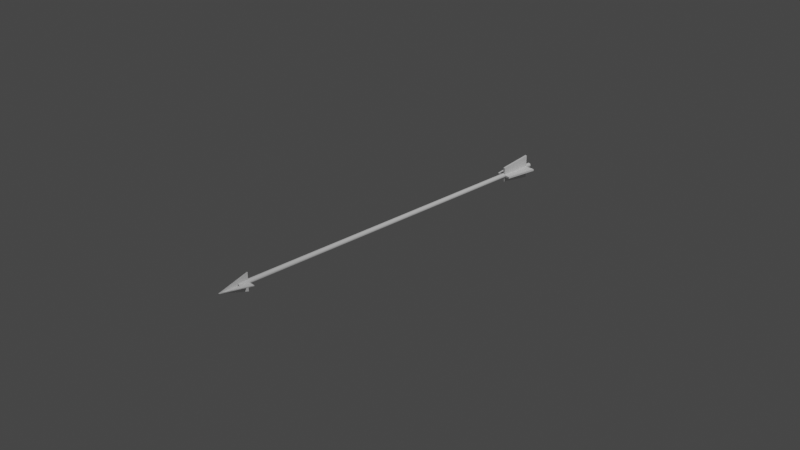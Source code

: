 # Source: arrow_1_1_.blend  (saved by Blender 2.80.75; exported with 4.5.12 LTS)
import bpy
from mathutils import Matrix  # noqa: F401  (used for matrix-valued properties, if any)

bpy.ops.wm.read_factory_settings(use_empty=True)
scene = bpy.context.scene
scene.name = 'Scene'

# ---- collections
col_collection = bpy.data.collections.new('Collection'); scene.collection.children.link(col_collection)

# ---- world
world_world = bpy.data.worlds.new('World'); scene.world = world_world
world_world.use_nodes = True; world_world.node_tree.nodes.clear()
_N = world_world.node_tree.nodes; _L = world_world.node_tree.links
n0 = _N.new('ShaderNodeOutputWorld'); n0.name = 'World Output'; n0.location = (300, 300)
n1 = _N.new('ShaderNodeBackground'); n1.name = 'Background'; n1.location = (10, 300)
n1.inputs[0].default_value = (0.05088, 0.05088, 0.05088, 1.0)
_L.new(n1.outputs[0], n0.inputs[0])
n0.is_active_output = True
world_world.color = (0.05088, 0.05088, 0.05088)
world_world.use_sun_shadow = False
world_world.sun_shadow_jitter_overblur = 0.0

# ---- cameras
cam_camera = bpy.data.cameras.new('Camera')
cam_camera.clip_end = 100.0
cam_camera.ortho_scale = 7.314

# ---- lights
light_light = bpy.data.lights.new('Light', 'POINT')
light_light.transmission_factor = 0.0
light_light.energy = 1000.0
light_light.shadow_soft_size = 0.1
light_light.shadow_maximum_resolution = 0.006
light_light.use_absolute_resolution = True

# ---- meshes
me_cylinder = bpy.data.meshes.new('Cylinder')
me_cylinder.from_pydata([(0.0, 0.025, -2.0), (0.0, 0.025, 2.0), (0.004877, 0.02452, -2.0), (0.004877, 0.02452, 2.0), (0.009567, 0.0231, -2.0), (0.009567, 0.0231, 2.0), (0.01389, 0.02079, -2.0), (0.01389, 0.02079, 2.0), (0.01768, 0.01768, -2.0), (0.01768, 0.01768, 2.0), (0.02079, 0.01389, -2.0), (0.02079, 0.01389, 2.0), (0.0231, 0.009567, -2.0), (0.0231, 0.009567, 2.0), (0.02452, 0.004877, -2.0), (0.02452, 0.004877, 2.0), (0.025, 1.887e-09, -2.0), (0.025, 1.887e-09, 2.0), (0.02452, -0.004877, -2.0), (0.02452, -0.004877, 2.0), (0.0231, -0.009567, -2.0), (0.0231, -0.009567, 2.0), (0.02079, -0.01389, -2.0), (0.02079, -0.01389, 2.0), (0.01768, -0.01768, -2.0), (0.01768, -0.01768, 2.0), (0.01389, -0.02079, -2.0), (0.01389, -0.02079, 2.0), (0.009567, -0.0231, -2.0), (0.009567, -0.0231, 2.0), (0.004877, -0.02452, -2.0), (0.004877, -0.02452, 2.0), (-8.146e-09, -0.025, -2.0), (-8.146e-09, -0.025, 2.0), (-0.004877, -0.02452, -2.0), (-0.004877, -0.02452, 2.0), (-0.009567, -0.0231, -2.0), (-0.009567, -0.0231, 2.0), (-0.01389, -0.02079, -2.0), (-0.01389, -0.02079, 2.0), (-0.01768, -0.01768, -2.0), (-0.01768, -0.01768, 2.0), (-0.02079, -0.01389, -2.0), (-0.02079, -0.01389, 2.0), (-0.0231, -0.009567, -2.0), (-0.0231, -0.009567, 2.0), (-0.02452, -0.004877, -2.0), (-0.02452, -0.004877, 2.0), (-0.025, 2.414e-08, -2.0), (-0.025, 2.414e-08, 2.0), (-0.02452, 0.004877, -2.0), (-0.02452, 0.004877, 2.0), (-0.0231, 0.009567, -2.0), (-0.0231, 0.009567, 2.0), (-0.02079, 0.01389, -2.0), (-0.02079, 0.01389, 2.0), (-0.01768, 0.01768, -2.0), (-0.01768, 0.01768, 2.0), (-0.01389, 0.02079, -2.0), (-0.01389, 0.02079, 2.0), (-0.009567, 0.0231, -2.0), (-0.009567, 0.0231, 2.0), (-0.004877, 0.02452, -2.0), (-0.004877, 0.02452, 2.0)], [], [(0, 1, 3, 2), (2, 3, 5, 4), (4, 5, 7, 6), (6, 7, 9, 8), (8, 9, 11, 10), (10, 11, 13, 12), (12, 13, 15, 14), (14, 15, 17, 16), (16, 17, 19, 18), (18, 19, 21, 20), (20, 21, 23, 22), (22, 23, 25, 24), (24, 25, 27, 26), (26, 27, 29, 28), (28, 29, 31, 30), (30, 31, 33, 32), (32, 33, 35, 34), (34, 35, 37, 36), (36, 37, 39, 38), (38, 39, 41, 40), (40, 41, 43, 42), (42, 43, 45, 44), (44, 45, 47, 46), (46, 47, 49, 48), (48, 49, 51, 50), (50, 51, 53, 52), (52, 53, 55, 54), (54, 55, 57, 56), (56, 57, 59, 58), (58, 59, 61, 60), (3, 1, 63, 61, 59, 57, 55, 53, 51, 49, 47, 45, 43, 41, 39, 37, 35, 33, 31, 29, 27, 25, 23, 21, 19, 17, 15, 13, 11, 9, 7, 5), (60, 61, 63, 62), (62, 63, 1, 0), (0, 2, 4, 6, 8, 10, 12, 14, 16, 18, 20, 22, 24, 26, 28, 30, 32, 34, 36, 38, 40, 42, 44, 46, 48, 50, 52, 54, 56, 58, 60, 62)])
_uv = me_cylinder.uv_layers.new(name='UVMap')
_uv.uv.foreach_set('vector', [1.0, 0.5, 1.0, 1.0, 0.9688, 1.0, 0.9688, 0.5, 0.9688, 0.5, 0.9688, 1.0, 0.9375, 1.0, 0.9375, 0.5, 0.9375, 0.5, 0.9375, 1.0, 0.9062, 1.0, 0.9062, 0.5, 0.9062, 0.5, 0.9062, 1.0, 0.875, 1.0, 0.875, 0.5, 0.875, 0.5, 0.875, 1.0, 0.8438, 1.0, 0.8438, 0.5, 0.8438, 0.5, 0.8438, 1.0, 0.8125, 1.0, 0.8125, 0.5, 0.8125, 0.5, 0.8125, 1.0, 0.7812, 1.0, 0.7812, 0.5, 0.7812, 0.5, 0.7812, 1.0, 0.75, 1.0, 0.75, 0.5, 0.75, 0.5, 0.75, 1.0, 0.7188, 1.0, 0.7188, 0.5, 0.7188, 0.5, 0.7188, 1.0, 0.6875, 1.0, 0.6875, 0.5, 0.6875, 0.5, 0.6875, 1.0, 0.6562, 1.0, 0.6562, 0.5, 0.6562, 0.5, 0.6562, 1.0, 0.625, 1.0, 0.625, 0.5, 0.625, 0.5, 0.625, 1.0, 0.5938, 1.0, 0.5938, 0.5, 0.5938, 0.5, 0.5938, 1.0, 0.5625, 1.0, 0.5625, 0.5, 0.5625, 0.5, 0.5625, 1.0, 0.5312, 1.0, 0.5312, 0.5, 0.5312, 0.5, 0.5312, 1.0, 0.5, 1.0, 0.5, 0.5, 0.5, 0.5, 0.5, 1.0, 0.4688, 1.0, 0.4688, 0.5, 0.4688, 0.5, 0.4688, 1.0, 0.4375, 1.0, 0.4375, 0.5, 0.4375, 0.5, 0.4375, 1.0, 0.4062, 1.0, 0.4062, 0.5, 0.4062, 0.5, 0.4062, 1.0, 0.375, 1.0, 0.375, 0.5, 0.375, 0.5, 0.375, 1.0, 0.3438, 1.0, 0.3438, 0.5, 0.3438, 0.5, 0.3438, 1.0, 0.3125, 1.0, 0.3125, 0.5, 0.3125, 0.5, 0.3125, 1.0, 0.2812, 1.0, 0.2812, 0.5, 0.2812, 0.5, 0.2812, 1.0, 0.25, 1.0, 0.25, 0.5, 0.25, 0.5, 0.25, 1.0, 0.2188, 1.0, 0.2188, 0.5, 0.2188, 0.5, 0.2188, 1.0, 0.1875, 1.0, 0.1875, 0.5, 0.1875, 0.5, 0.1875, 1.0, 0.1562, 1.0, 0.1562, 0.5, 0.1562, 0.5, 0.1562, 1.0, 0.125, 1.0, 0.125, 0.5, 0.125, 0.5, 0.125, 1.0, 0.09375, 1.0, 0.09375, 0.5, 0.09375, 0.5, 0.09375, 1.0, 0.0625, 1.0, 0.0625, 0.5, 0.2968, 0.4854, 0.25, 0.49, 0.2032, 0.4854, 0.1582, 0.4717, 0.1167, 0.4496, 0.08029, 0.4197, 0.05045, 0.3833, 0.02827, 0.3418, 0.01461, 0.2968, 0.01, 0.25, 0.01461, 0.2032, 0.02827, 0.1582, 0.05045, 0.1167, 0.08029, 0.08029, 0.1167, 0.05045, 0.1582, 0.02827, 0.2032, 0.01461, 0.25, 0.01, 0.2968, 0.01461, 0.3418, 0.02827, 0.3833, 0.05045, 0.4197, 0.08029, 0.4496, 0.1167, 0.4717, 0.1582, 0.4854, 0.2032, 0.49, 0.25, 0.4854, 0.2968, 0.4717, 0.3418, 0.4496, 0.3833, 0.4197, 0.4197, 0.3833, 0.4496, 0.3418, 0.4717, 0.0625, 0.5, 0.0625, 1.0, 0.03125, 1.0, 0.03125, 0.5, 0.03125, 0.5, 0.03125, 1.0, 0.0, 1.0, 0.0, 0.5, 0.75, 0.49, 0.7968, 0.4854, 0.8418, 0.4717, 0.8833, 0.4496, 0.9197, 0.4197, 0.9496, 0.3833, 0.9717, 0.3418, 0.9854, 0.2968, 0.99, 0.25, 0.9854, 0.2032, 0.9717, 0.1582, 0.9496, 0.1167, 0.9197, 0.08029, 0.8833, 0.05045, 0.8418, 0.02827, 0.7968, 0.01461, 0.75, 0.01, 0.7032, 0.01461, 0.6582, 0.02827, 0.6167, 0.05045, 0.5803, 0.08029, 0.5504, 0.1167, 0.5283, 0.1582, 0.5146, 0.2032, 0.51, 0.25, 0.5146, 0.2968, 0.5283, 0.3418, 0.5504, 0.3833, 0.5803, 0.4197, 0.6167, 0.4496, 0.6582, 0.4717, 0.7032, 0.4854])
me_cylinder.use_remesh_fix_poles = True
me_cylinder.use_remesh_preserve_attributes = False
me_cylinder.use_mirror_vertex_groups = False
me_cylinder.update()
me_plane = bpy.data.meshes.new('Plane')
me_plane.from_pydata([(0.0, -1.0, 0.0), (-1.0, 1.0, 0.0), (1.0, 1.0, 0.0), (0.0, -1.0, -0.009), (-1.0, 1.0, -0.009), (1.0, 1.0, -0.009)], [], [(0, 1, 2), (3, 5, 4), (0, 2, 5, 3), (2, 1, 4, 5), (1, 0, 3, 4)])
_uv = me_plane.uv_layers.new(name='UVMap')
_uv.uv.foreach_set('vector', [1.0, 0.0, 0.0, 1.0, 1.0, 1.0, 1.0, 0.0, 1.0, 1.0, 0.0, 1.0, 1.0, 0.0, 1.0, 1.0, 1.0, 1.0, 1.0, 0.0, 1.0, 1.0, 0.0, 1.0, 0.0, 1.0, 1.0, 1.0, 0.0, 1.0, 1.0, 0.0, 1.0, 0.0, 0.0, 1.0])
me_plane.use_remesh_fix_poles = True
me_plane.use_remesh_preserve_attributes = False
me_plane.use_mirror_vertex_groups = False
me_plane.update()
me_plane_001 = bpy.data.meshes.new('Plane.001')
me_plane_001.from_pydata([(0.0, -1.0, 0.0), (-1.0, 1.0, 0.0), (1.0, 1.0, 0.0), (0.0, -1.0, -0.009), (-1.0, 1.0, -0.009), (1.0, 1.0, -0.009)], [], [(0, 1, 2), (3, 5, 4), (0, 2, 5, 3), (2, 1, 4, 5), (1, 0, 3, 4)])
_uv = me_plane_001.uv_layers.new(name='UVMap')
_uv.uv.foreach_set('vector', [1.0, 0.0, 0.0, 1.0, 1.0, 1.0, 1.0, 0.0, 1.0, 1.0, 0.0, 1.0, 1.0, 0.0, 1.0, 1.0, 1.0, 1.0, 1.0, 0.0, 1.0, 1.0, 0.0, 1.0, 0.0, 1.0, 1.0, 1.0, 0.0, 1.0, 1.0, 0.0, 1.0, 0.0, 0.0, 1.0])
me_plane_001.use_remesh_fix_poles = True
me_plane_001.use_remesh_preserve_attributes = False
me_plane_001.use_mirror_vertex_groups = False
me_plane_001.update()
me_plane_002 = bpy.data.meshes.new('Plane.002')
me_plane_002.from_pydata([(-0.5741, -1.0, 0.0), (0.651, -1.0, 0.0), (-1.0, 1.0, 0.0), (1.0, 1.0, 0.0), (-0.5741, -1.0, -0.02), (0.651, -1.0, -0.02), (-1.0, 1.0, -0.02), (1.0, 1.0, -0.02)], [], [(0, 2, 3, 1), (4, 5, 7, 6), (3, 2, 6, 7), (0, 1, 5, 4), (1, 3, 7, 5), (2, 0, 4, 6)])
_uv = me_plane_002.uv_layers.new(name='UVMap')
_uv.uv.foreach_set('vector', [0.213, 0.0, 0.0, 1.0, 1.0, 1.0, 0.8255, 0.0, 0.213, 0.0, 0.8255, 0.0, 1.0, 1.0, 0.0, 1.0, 1.0, 1.0, 0.0, 1.0, 0.0, 1.0, 1.0, 1.0, 0.213, 0.0, 0.8255, 0.0, 0.8255, 0.0, 0.213, 0.0, 0.8255, 0.0, 1.0, 1.0, 1.0, 1.0, 0.8255, 0.0, 0.0, 1.0, 0.213, 0.0, 0.213, 0.0, 0.0, 1.0])
me_plane_002.use_remesh_fix_poles = True
me_plane_002.use_remesh_preserve_attributes = False
me_plane_002.use_mirror_vertex_groups = False
me_plane_002.update()
me_plane_003 = bpy.data.meshes.new('Plane.003')
me_plane_003.from_pydata([(-0.5741, -1.0, 0.0), (0.651, -1.0, 0.0), (-1.0, 1.0, 0.0), (1.0, 1.0, 0.0), (-0.5741, -1.0, -0.02), (0.651, -1.0, -0.02), (-1.0, 1.0, -0.02), (1.0, 1.0, -0.02)], [], [(0, 2, 3, 1), (4, 5, 7, 6), (3, 2, 6, 7), (0, 1, 5, 4), (1, 3, 7, 5), (2, 0, 4, 6)])
_uv = me_plane_003.uv_layers.new(name='UVMap')
_uv.uv.foreach_set('vector', [0.213, 0.0, 0.0, 1.0, 1.0, 1.0, 0.8255, 0.0, 0.213, 0.0, 0.8255, 0.0, 1.0, 1.0, 0.0, 1.0, 1.0, 1.0, 0.0, 1.0, 0.0, 1.0, 1.0, 1.0, 0.213, 0.0, 0.8255, 0.0, 0.8255, 0.0, 0.213, 0.0, 0.8255, 0.0, 1.0, 1.0, 1.0, 1.0, 0.8255, 0.0, 0.0, 1.0, 0.213, 0.0, 0.213, 0.0, 0.0, 1.0])
me_plane_003.use_remesh_fix_poles = True
me_plane_003.use_remesh_preserve_attributes = False
me_plane_003.use_mirror_vertex_groups = False
me_plane_003.update()

# ---- objects
ob_light = bpy.data.objects.new('Light', light_light)
ob_camera = bpy.data.objects.new('Camera', cam_camera)
ob_cylinder = bpy.data.objects.new('Cylinder', me_cylinder)
ob_plane = bpy.data.objects.new('Plane', me_plane)
ob_plane_001 = bpy.data.objects.new('Plane.001', me_plane_001)
ob_plane_002 = bpy.data.objects.new('Plane.002', me_plane_002)
ob_plane_003 = bpy.data.objects.new('Plane.003', me_plane_003)

# ---- transforms, parenting, visibility, modifiers, constraints
ob_light.location = (4.076, 1.005, 5.904)
ob_light.rotation_euler = (0.6503, 0.05522, 1.866)
ob_light.lock_rotations_4d = False
ob_light.empty_display_type = 'ARROWS'
ob_light.color = (0.0, 0.0, 0.0, 0.0)
ob_light.lineart.crease_threshold = 0.0
ob_camera.location = (7.359, -6.926, 4.958)
ob_camera.rotation_euler = (1.109, 0.0, 0.8149)
ob_camera.lock_rotations_4d = False
ob_camera.empty_display_type = 'ARROWS'
ob_camera.color = (0.0, 0.0, 0.0, 0.0)
ob_camera.display_type = 'WIRE'
ob_camera.lineart.crease_threshold = 0.0
ob_cylinder.location = (0.0, 0.0, 0.0)
ob_cylinder.rotation_euler = (1.571, 0.0, 0.0)
ob_cylinder.lineart.crease_threshold = 0.0
ob_plane.location = (0.0, -2.05, 0.0025)
ob_plane.scale = (0.1, 0.16, 1.0)
ob_plane.lineart.crease_threshold = 0.0
ob_plane_001.location = (-0.0025, -2.05, 0.0)
ob_plane_001.rotation_euler = (0.0, -1.571, 0.0)
ob_plane_001.scale = (0.1, 0.16, 1.0)
ob_plane_001.lineart.crease_threshold = 0.0
ob_plane_002.location = (0.0, 1.75, 0.01)
ob_plane_002.scale = (0.13, 0.18, 1.0)
ob_plane_002.lineart.crease_threshold = 0.0
ob_plane_003.location = (0.0, 1.75, 0.01)
ob_plane_003.rotation_euler = (-0.0, -1.571, -0.0)
ob_plane_003.scale = (0.13, 0.18, 1.0)
ob_plane_003.lineart.crease_threshold = 0.0

# ---- collection membership
col_collection.objects.link(ob_light)
col_collection.objects.link(ob_camera)
col_collection.objects.link(ob_cylinder)
col_collection.objects.link(ob_plane)
col_collection.objects.link(ob_plane_001)
col_collection.objects.link(ob_plane_002)
col_collection.objects.link(ob_plane_003)

# ---- scene / render settings (as saved in the file)
scene.camera = ob_camera
scene.frame_start = 1; scene.frame_end = 250; scene.frame_set(1)
scene.render.engine = 'BLENDER_EEVEE_NEXT'
scene.cycles.samples = 128
scene.cycles.sampling_pattern = 'TABULATED_SOBOL'
scene.cycles.use_adaptive_sampling = False
scene.cycles.use_light_tree = False
scene.view_settings.view_transform = 'Filmic'
bpy.context.view_layer.update()
